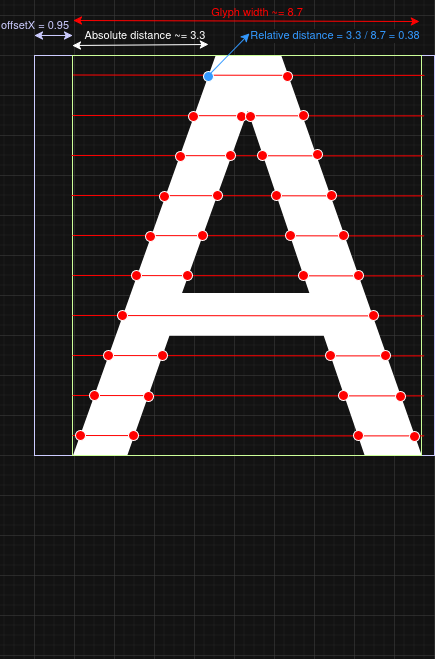

The diagram above was exported from draw.io. Its source (the exported page's mxGraphModel, read from the mxfile embedded in the PNG):
<mxGraphModel dx="1062" dy="570" grid="1" gridSize="10" guides="1" tooltips="1" connect="1" arrows="1" fold="1" page="1" pageScale="1" pageWidth="850" pageHeight="1100" math="0" shadow="0">
  <root>
    <mxCell id="0" />
    <mxCell id="1" parent="0" />
    <mxCell id="EByD-3XctRH_ZuI4dBHG-1" value="A" style="text;html=1;align=center;verticalAlign=middle;whiteSpace=wrap;rounded=0;fontSize=549;" parent="1" vertex="1">
      <mxGeometry x="357" y="269" width="350" height="570" as="geometry" />
    </mxCell>
    <mxCell id="DpkIwwQkleMbHWJnRflP-5" value="" style="rounded=0;whiteSpace=wrap;html=1;fillColor=none;strokeColor=light-dark(#000000,#CCCCFF);" parent="1" vertex="1">
      <mxGeometry x="320" y="280" width="400" height="400" as="geometry" />
    </mxCell>
    <mxCell id="DpkIwwQkleMbHWJnRflP-7" value="" style="rounded=0;whiteSpace=wrap;html=1;fillColor=none;strokeColor=light-dark(#000000,#CCFF99);" parent="1" vertex="1">
      <mxGeometry x="358" y="280" width="349" height="400" as="geometry" />
    </mxCell>
    <mxCell id="DpkIwwQkleMbHWJnRflP-44" value="" style="endArrow=none;html=1;rounded=0;strokeColor=light-dark(#000000,#FF0000);entryX=0.005;entryY=0.049;entryDx=0;entryDy=0;entryPerimeter=0;" parent="1" edge="1">
      <mxGeometry width="50" height="50" relative="1" as="geometry">
        <mxPoint x="710" y="300" as="sourcePoint" />
        <mxPoint x="358.00499999999994" y="299.6" as="targetPoint" />
        <Array as="points">
          <mxPoint x="628.26" y="300" />
        </Array>
      </mxGeometry>
    </mxCell>
    <mxCell id="DpkIwwQkleMbHWJnRflP-54" value="" style="endArrow=none;html=1;rounded=0;strokeColor=light-dark(#000000,#FF0000);entryX=0.005;entryY=0.049;entryDx=0;entryDy=0;entryPerimeter=0;" parent="1" edge="1">
      <mxGeometry width="50" height="50" relative="1" as="geometry">
        <mxPoint x="710" y="340.4" as="sourcePoint" />
        <mxPoint x="358.00499999999994" y="340" as="targetPoint" />
        <Array as="points">
          <mxPoint x="628.26" y="340.4" />
        </Array>
      </mxGeometry>
    </mxCell>
    <mxCell id="DpkIwwQkleMbHWJnRflP-55" value="" style="endArrow=none;html=1;rounded=0;strokeColor=light-dark(#000000,#FF0000);entryX=0.005;entryY=0.049;entryDx=0;entryDy=0;entryPerimeter=0;" parent="1" edge="1">
      <mxGeometry width="50" height="50" relative="1" as="geometry">
        <mxPoint x="709" y="380.4" as="sourcePoint" />
        <mxPoint x="357.00499999999994" y="380" as="targetPoint" />
        <Array as="points">
          <mxPoint x="627.26" y="380.4" />
        </Array>
      </mxGeometry>
    </mxCell>
    <mxCell id="DpkIwwQkleMbHWJnRflP-56" value="" style="endArrow=none;html=1;rounded=0;strokeColor=light-dark(#000000,#FF0000);entryX=0.005;entryY=0.049;entryDx=0;entryDy=0;entryPerimeter=0;" parent="1" edge="1">
      <mxGeometry width="50" height="50" relative="1" as="geometry">
        <mxPoint x="709" y="420.4" as="sourcePoint" />
        <mxPoint x="357.00499999999994" y="420" as="targetPoint" />
        <Array as="points">
          <mxPoint x="627.26" y="420.4" />
        </Array>
      </mxGeometry>
    </mxCell>
    <mxCell id="DpkIwwQkleMbHWJnRflP-57" value="" style="endArrow=none;html=1;rounded=0;strokeColor=light-dark(#000000,#FF0000);entryX=0.005;entryY=0.049;entryDx=0;entryDy=0;entryPerimeter=0;" parent="1" edge="1">
      <mxGeometry width="50" height="50" relative="1" as="geometry">
        <mxPoint x="710" y="460.4" as="sourcePoint" />
        <mxPoint x="358.00499999999994" y="460" as="targetPoint" />
        <Array as="points">
          <mxPoint x="628.26" y="460.4" />
        </Array>
      </mxGeometry>
    </mxCell>
    <mxCell id="DpkIwwQkleMbHWJnRflP-58" value="" style="endArrow=none;html=1;rounded=0;strokeColor=light-dark(#000000,#FF0000);entryX=0.005;entryY=0.049;entryDx=0;entryDy=0;entryPerimeter=0;" parent="1" edge="1">
      <mxGeometry width="50" height="50" relative="1" as="geometry">
        <mxPoint x="710" y="500.4" as="sourcePoint" />
        <mxPoint x="358.00499999999994" y="500" as="targetPoint" />
        <Array as="points">
          <mxPoint x="628.26" y="500.4" />
        </Array>
      </mxGeometry>
    </mxCell>
    <mxCell id="DpkIwwQkleMbHWJnRflP-59" value="" style="endArrow=none;html=1;rounded=0;strokeColor=light-dark(#000000,#FF0000);entryX=0.005;entryY=0.049;entryDx=0;entryDy=0;entryPerimeter=0;" parent="1" edge="1">
      <mxGeometry width="50" height="50" relative="1" as="geometry">
        <mxPoint x="710" y="540.4" as="sourcePoint" />
        <mxPoint x="358.00499999999994" y="540" as="targetPoint" />
        <Array as="points">
          <mxPoint x="628.26" y="540.4" />
        </Array>
      </mxGeometry>
    </mxCell>
    <mxCell id="DpkIwwQkleMbHWJnRflP-60" value="" style="endArrow=none;html=1;rounded=0;strokeColor=light-dark(#000000,#FF0000);entryX=0.005;entryY=0.049;entryDx=0;entryDy=0;entryPerimeter=0;" parent="1" edge="1">
      <mxGeometry width="50" height="50" relative="1" as="geometry">
        <mxPoint x="710" y="580.4" as="sourcePoint" />
        <mxPoint x="358.00499999999994" y="580" as="targetPoint" />
        <Array as="points">
          <mxPoint x="628.26" y="580.4" />
        </Array>
      </mxGeometry>
    </mxCell>
    <mxCell id="DpkIwwQkleMbHWJnRflP-61" value="" style="endArrow=none;html=1;rounded=0;strokeColor=light-dark(#000000,#FF0000);entryX=0.005;entryY=0.049;entryDx=0;entryDy=0;entryPerimeter=0;" parent="1" edge="1">
      <mxGeometry width="50" height="50" relative="1" as="geometry">
        <mxPoint x="710" y="620.4" as="sourcePoint" />
        <mxPoint x="358.00499999999994" y="620" as="targetPoint" />
        <Array as="points">
          <mxPoint x="628.26" y="620.4" />
        </Array>
      </mxGeometry>
    </mxCell>
    <mxCell id="DpkIwwQkleMbHWJnRflP-62" value="" style="endArrow=none;html=1;rounded=0;strokeColor=light-dark(#000000,#FF0000);entryX=0.005;entryY=0.049;entryDx=0;entryDy=0;entryPerimeter=0;" parent="1" edge="1">
      <mxGeometry width="50" height="50" relative="1" as="geometry">
        <mxPoint x="710" y="660.4" as="sourcePoint" />
        <mxPoint x="358.00499999999994" y="660" as="targetPoint" />
        <Array as="points">
          <mxPoint x="628.26" y="660.4" />
        </Array>
      </mxGeometry>
    </mxCell>
    <mxCell id="DpkIwwQkleMbHWJnRflP-63" value="" style="ellipse;whiteSpace=wrap;html=1;aspect=fixed;fillColor=light-dark(#000000,#FF0000);" parent="1" vertex="1">
      <mxGeometry x="474" y="336" width="10" height="10" as="geometry" />
    </mxCell>
    <mxCell id="DpkIwwQkleMbHWJnRflP-68" value="" style="ellipse;whiteSpace=wrap;html=1;aspect=fixed;fillColor=light-dark(#000000,#3399FF);" parent="1" vertex="1">
      <mxGeometry x="489" y="296" width="10" height="10" as="geometry" />
    </mxCell>
    <mxCell id="DpkIwwQkleMbHWJnRflP-69" value="" style="ellipse;whiteSpace=wrap;html=1;aspect=fixed;fillColor=light-dark(#000000,#FF0000);" parent="1" vertex="1">
      <mxGeometry x="522" y="336" width="10" height="10" as="geometry" />
    </mxCell>
    <mxCell id="DpkIwwQkleMbHWJnRflP-70" value="" style="ellipse;whiteSpace=wrap;html=1;aspect=fixed;fillColor=light-dark(#000000,#FF0000);" parent="1" vertex="1">
      <mxGeometry x="531" y="336" width="10" height="10" as="geometry" />
    </mxCell>
    <mxCell id="DpkIwwQkleMbHWJnRflP-71" value="" style="ellipse;whiteSpace=wrap;html=1;aspect=fixed;fillColor=light-dark(#000000,#FF0000);" parent="1" vertex="1">
      <mxGeometry x="568" y="296" width="10" height="10" as="geometry" />
    </mxCell>
    <mxCell id="DpkIwwQkleMbHWJnRflP-72" value="" style="ellipse;whiteSpace=wrap;html=1;aspect=fixed;fillColor=light-dark(#000000,#FF0000);" parent="1" vertex="1">
      <mxGeometry x="584" y="335" width="10" height="10" as="geometry" />
    </mxCell>
    <mxCell id="DpkIwwQkleMbHWJnRflP-73" value="" style="ellipse;whiteSpace=wrap;html=1;aspect=fixed;fillColor=light-dark(#000000,#FF0000);" parent="1" vertex="1">
      <mxGeometry x="598" y="374" width="10" height="10" as="geometry" />
    </mxCell>
    <mxCell id="DpkIwwQkleMbHWJnRflP-74" value="" style="ellipse;whiteSpace=wrap;html=1;aspect=fixed;fillColor=light-dark(#000000,#FF0000);" parent="1" vertex="1">
      <mxGeometry x="612" y="415" width="10" height="10" as="geometry" />
    </mxCell>
    <mxCell id="DpkIwwQkleMbHWJnRflP-76" value="" style="ellipse;whiteSpace=wrap;html=1;aspect=fixed;fillColor=light-dark(#000000,#FF0000);" parent="1" vertex="1">
      <mxGeometry x="624" y="455" width="10" height="10" as="geometry" />
    </mxCell>
    <mxCell id="DpkIwwQkleMbHWJnRflP-77" value="" style="ellipse;whiteSpace=wrap;html=1;aspect=fixed;fillColor=light-dark(#000000,#FF0000);" parent="1" vertex="1">
      <mxGeometry x="639" y="495" width="10" height="10" as="geometry" />
    </mxCell>
    <mxCell id="DpkIwwQkleMbHWJnRflP-78" value="" style="ellipse;whiteSpace=wrap;html=1;aspect=fixed;fillColor=light-dark(#000000,#FF0000);" parent="1" vertex="1">
      <mxGeometry x="584" y="495" width="10" height="10" as="geometry" />
    </mxCell>
    <mxCell id="DpkIwwQkleMbHWJnRflP-79" value="" style="ellipse;whiteSpace=wrap;html=1;aspect=fixed;fillColor=light-dark(#000000,#FF0000);" parent="1" vertex="1">
      <mxGeometry x="571" y="455" width="10" height="10" as="geometry" />
    </mxCell>
    <mxCell id="DpkIwwQkleMbHWJnRflP-80" value="" style="ellipse;whiteSpace=wrap;html=1;aspect=fixed;fillColor=light-dark(#000000,#FF0000);" parent="1" vertex="1">
      <mxGeometry x="557" y="415" width="10" height="10" as="geometry" />
    </mxCell>
    <mxCell id="DpkIwwQkleMbHWJnRflP-81" value="" style="ellipse;whiteSpace=wrap;html=1;aspect=fixed;fillColor=light-dark(#000000,#FF0000);" parent="1" vertex="1">
      <mxGeometry x="543" y="375" width="10" height="10" as="geometry" />
    </mxCell>
    <mxCell id="DpkIwwQkleMbHWJnRflP-82" value="" style="ellipse;whiteSpace=wrap;html=1;aspect=fixed;fillColor=light-dark(#000000,#FF0000);" parent="1" vertex="1">
      <mxGeometry x="511" y="375" width="10" height="10" as="geometry" />
    </mxCell>
    <mxCell id="DpkIwwQkleMbHWJnRflP-83" value="" style="ellipse;whiteSpace=wrap;html=1;aspect=fixed;fillColor=light-dark(#000000,#FF0000);" parent="1" vertex="1">
      <mxGeometry x="498" y="415" width="10" height="10" as="geometry" />
    </mxCell>
    <mxCell id="DpkIwwQkleMbHWJnRflP-84" value="" style="ellipse;whiteSpace=wrap;html=1;aspect=fixed;fillColor=light-dark(#000000,#FF0000);" parent="1" vertex="1">
      <mxGeometry x="483" y="455" width="10" height="10" as="geometry" />
    </mxCell>
    <mxCell id="DpkIwwQkleMbHWJnRflP-85" value="" style="ellipse;whiteSpace=wrap;html=1;aspect=fixed;fillColor=light-dark(#000000,#FF0000);" parent="1" vertex="1">
      <mxGeometry x="468" y="495" width="10" height="10" as="geometry" />
    </mxCell>
    <mxCell id="DpkIwwQkleMbHWJnRflP-86" value="" style="ellipse;whiteSpace=wrap;html=1;aspect=fixed;fillColor=light-dark(#000000,#FF0000);" parent="1" vertex="1">
      <mxGeometry x="431" y="456" width="10" height="10" as="geometry" />
    </mxCell>
    <mxCell id="DpkIwwQkleMbHWJnRflP-87" value="" style="ellipse;whiteSpace=wrap;html=1;aspect=fixed;fillColor=light-dark(#000000,#FF0000);" parent="1" vertex="1">
      <mxGeometry x="445" y="416" width="10" height="10" as="geometry" />
    </mxCell>
    <mxCell id="DpkIwwQkleMbHWJnRflP-88" value="" style="ellipse;whiteSpace=wrap;html=1;aspect=fixed;fillColor=light-dark(#000000,#FF0000);" parent="1" vertex="1">
      <mxGeometry x="461" y="376" width="10" height="10" as="geometry" />
    </mxCell>
    <mxCell id="DpkIwwQkleMbHWJnRflP-89" value="" style="ellipse;whiteSpace=wrap;html=1;aspect=fixed;fillColor=light-dark(#000000,#FF0000);" parent="1" vertex="1">
      <mxGeometry x="417" y="495" width="10" height="10" as="geometry" />
    </mxCell>
    <mxCell id="DpkIwwQkleMbHWJnRflP-90" value="" style="ellipse;whiteSpace=wrap;html=1;aspect=fixed;fillColor=light-dark(#000000,#FF0000);" parent="1" vertex="1">
      <mxGeometry x="403" y="535" width="10" height="10" as="geometry" />
    </mxCell>
    <mxCell id="DpkIwwQkleMbHWJnRflP-91" value="" style="ellipse;whiteSpace=wrap;html=1;aspect=fixed;fillColor=light-dark(#000000,#FF0000);" parent="1" vertex="1">
      <mxGeometry x="389" y="575" width="10" height="10" as="geometry" />
    </mxCell>
    <mxCell id="DpkIwwQkleMbHWJnRflP-92" value="" style="ellipse;whiteSpace=wrap;html=1;aspect=fixed;fillColor=light-dark(#000000,#FF0000);" parent="1" vertex="1">
      <mxGeometry x="375" y="615" width="10" height="10" as="geometry" />
    </mxCell>
    <mxCell id="DpkIwwQkleMbHWJnRflP-93" value="" style="ellipse;whiteSpace=wrap;html=1;aspect=fixed;fillColor=light-dark(#000000,#FF0000);" parent="1" vertex="1">
      <mxGeometry x="361" y="655" width="10" height="10" as="geometry" />
    </mxCell>
    <mxCell id="DpkIwwQkleMbHWJnRflP-94" value="" style="ellipse;whiteSpace=wrap;html=1;aspect=fixed;fillColor=light-dark(#000000,#FF0000);" parent="1" vertex="1">
      <mxGeometry x="414" y="655" width="10" height="10" as="geometry" />
    </mxCell>
    <mxCell id="DpkIwwQkleMbHWJnRflP-95" value="" style="ellipse;whiteSpace=wrap;html=1;aspect=fixed;fillColor=light-dark(#000000,#FF0000);" parent="1" vertex="1">
      <mxGeometry x="429" y="616" width="10" height="10" as="geometry" />
    </mxCell>
    <mxCell id="DpkIwwQkleMbHWJnRflP-96" value="" style="ellipse;whiteSpace=wrap;html=1;aspect=fixed;fillColor=light-dark(#000000,#FF0000);" parent="1" vertex="1">
      <mxGeometry x="443" y="575" width="10" height="10" as="geometry" />
    </mxCell>
    <mxCell id="DpkIwwQkleMbHWJnRflP-97" value="" style="ellipse;whiteSpace=wrap;html=1;aspect=fixed;fillColor=light-dark(#000000,#FF0000);" parent="1" vertex="1">
      <mxGeometry x="611" y="575" width="10" height="10" as="geometry" />
    </mxCell>
    <mxCell id="DpkIwwQkleMbHWJnRflP-98" value="" style="ellipse;whiteSpace=wrap;html=1;aspect=fixed;fillColor=light-dark(#000000,#FF0000);" parent="1" vertex="1">
      <mxGeometry x="666" y="575" width="10" height="10" as="geometry" />
    </mxCell>
    <mxCell id="DpkIwwQkleMbHWJnRflP-99" value="" style="ellipse;whiteSpace=wrap;html=1;aspect=fixed;fillColor=light-dark(#000000,#FF0000);" parent="1" vertex="1">
      <mxGeometry x="624" y="615" width="10" height="10" as="geometry" />
    </mxCell>
    <mxCell id="DpkIwwQkleMbHWJnRflP-100" value="" style="ellipse;whiteSpace=wrap;html=1;aspect=fixed;fillColor=light-dark(#000000,#FF0000);" parent="1" vertex="1">
      <mxGeometry x="681" y="616" width="10" height="10" as="geometry" />
    </mxCell>
    <mxCell id="DpkIwwQkleMbHWJnRflP-101" value="" style="ellipse;whiteSpace=wrap;html=1;aspect=fixed;fillColor=light-dark(#000000,#FF0000);" parent="1" vertex="1">
      <mxGeometry x="695" y="656" width="10" height="10" as="geometry" />
    </mxCell>
    <mxCell id="DpkIwwQkleMbHWJnRflP-102" value="" style="ellipse;whiteSpace=wrap;html=1;aspect=fixed;fillColor=light-dark(#000000,#FF0000);" parent="1" vertex="1">
      <mxGeometry x="639" y="655" width="10" height="10" as="geometry" />
    </mxCell>
    <mxCell id="DpkIwwQkleMbHWJnRflP-103" value="" style="ellipse;whiteSpace=wrap;html=1;aspect=fixed;fillColor=light-dark(#000000,#FF0000);" parent="1" vertex="1">
      <mxGeometry x="654" y="535" width="10" height="10" as="geometry" />
    </mxCell>
    <mxCell id="lf8SjQT0D6lFdYqW8mg_-2" value="Absolute distance ~= 3.3" style="endArrow=classic;startArrow=classic;html=1;rounded=0;labelBackgroundColor=none;" parent="1" edge="1">
      <mxGeometry x="0.0598" y="9" width="50" height="50" relative="1" as="geometry">
        <mxPoint x="358" y="270" as="sourcePoint" />
        <mxPoint x="494" y="269" as="targetPoint" />
        <mxPoint as="offset" />
      </mxGeometry>
    </mxCell>
    <mxCell id="lf8SjQT0D6lFdYqW8mg_-3" value="Glyph width ~= 8.7" style="endArrow=classic;startArrow=classic;html=1;rounded=0;labelBackgroundColor=none;strokeColor=light-dark(#000000,#FF0000);fontColor=light-dark(#000000,#FF0000);" parent="1" edge="1">
      <mxGeometry x="0.0598" y="9" width="50" height="50" relative="1" as="geometry">
        <mxPoint x="359" y="245" as="sourcePoint" />
        <mxPoint x="705" y="246" as="targetPoint" />
        <mxPoint as="offset" />
      </mxGeometry>
    </mxCell>
    <mxCell id="lf8SjQT0D6lFdYqW8mg_-4" value="Relative distance = 3.3 / 8.7 = 0.38" style="endArrow=classic;html=1;rounded=0;fontColor=light-dark(#000000,#3399FF);strokeColor=light-dark(#000000,#3399FF);" parent="1" edge="1">
      <mxGeometry x="1" y="-85" width="50" height="50" relative="1" as="geometry">
        <mxPoint x="494" y="300" as="sourcePoint" />
        <mxPoint x="535" y="258" as="targetPoint" />
        <mxPoint x="24" y="-57" as="offset" />
      </mxGeometry>
    </mxCell>
    <mxCell id="RA-bXTMqIEnvK0Uflr06-1" value="offsetX = 0.95" style="endArrow=classic;startArrow=classic;html=1;rounded=0;labelBackgroundColor=none;strokeColor=light-dark(#000000,#CCCCFF);fontColor=light-dark(#000000,#CCCCFF);" edge="1" parent="1">
      <mxGeometry x="-1" y="10" width="50" height="50" relative="1" as="geometry">
        <mxPoint x="320" y="260" as="sourcePoint" />
        <mxPoint x="358" y="260" as="targetPoint" />
        <mxPoint as="offset" />
      </mxGeometry>
    </mxCell>
  </root>
</mxGraphModel>